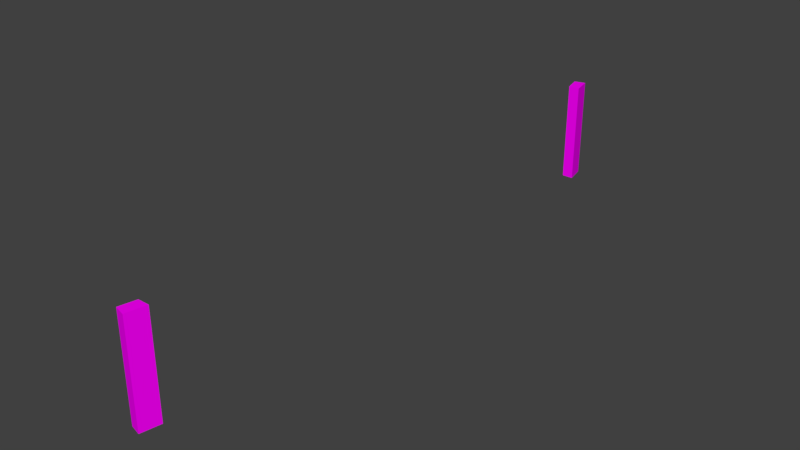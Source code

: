 # Source: Bridge60_lateral2.blend  (saved by Blender 2.78.0; exported with 4.5.12 LTS)
import bpy
from mathutils import Matrix  # noqa: F401  (used for matrix-valued properties, if any)

bpy.ops.wm.read_factory_settings(use_empty=True)
scene = bpy.context.scene
scene.name = 'Scene'

# ---- collections
col_collection_1 = bpy.data.collections.new('Collection 1'); scene.collection.children.link(col_collection_1)

# ---- images (referenced by path relative to the original .blend; pixels are not part of the script)
import os
ASSET_DIR = os.environ.get("B2B_ASSET_DIR", "")  # directory of the original .blend (textures are referenced by path, not embedded)
HERE = os.path.dirname(os.path.abspath(__file__))  # packed textures are extracted next to this script under _unpacked/

def load_image(name, relpath, width, height, colorspace="sRGB"):
    """Load a texture the original file referenced (path relative to the .blend, or extracted next to this script)."""
    p = next((c for c in (os.path.join(HERE, relpath), os.path.join(ASSET_DIR, relpath)) if relpath and os.path.exists(c)), "")
    if p:
        img = bpy.data.images.load(p, check_existing=True)
        img.name = name
    else:  # same state as the original file: an image datablock whose file is absent (Cycles renders it pink)
        img = bpy.data.images.new(name, width, height)
        img.source = "FILE"
        img.filepath = "//" + (relpath or name)
    img.colorspace_settings.name = colorspace
    return img
img_specular_tga = load_image('specular.tga', 'specular.tga', 1024, 1024, 'sRGB')

# ---- materials (node trees are filled in below, after node groups)
mat_material_001 = bpy.data.materials.new('Material.001')
mat_material_001.alpha_threshold = 0.0
mat_material_001.roughness = 0.5

# ---- material node trees
mat_material_001.use_nodes = True; mat_material_001.node_tree.nodes.clear()
_N = mat_material_001.node_tree.nodes; _L = mat_material_001.node_tree.links
n0 = _N.new('ShaderNodeOutputMaterial'); n0.name = 'Material Output'; n0.location = (300, 300)
n1 = _N.new('ShaderNodeBsdfDiffuse'); n1.name = 'Diffuse BSDF'; n1.location = (10, 300)
n2 = _N.new('ShaderNodeTexImage'); n2.name = 'Image Texture'; n2.location = (-180, 300)
n2.width = 140
n2.image = img_specular_tga
_L.new(n1.outputs[0], n0.inputs[0])
_L.new(n2.outputs[0], n1.inputs[0])
n0.is_active_output = True

# ---- world
world_world = bpy.data.worlds.new('World'); scene.world = world_world
world_world.color = (0.05088, 0.05088, 0.05088)
world_world.use_sun_shadow = False
world_world.sun_shadow_jitter_overblur = 0.0
world_world.cycles.sampling_method = 'MANUAL'

# ---- meshes
me_cube_001 = bpy.data.meshes.new('Cube.001')
me_cube_001.from_pydata([(0.8122, -2.899, -3.576e-07), (0.7061, -2.87, 0.6133), (0.8122, -2.899, -3.219e-06), (0.7061, -2.87, 0.9844), (0.8122, -2.899, 0.9844), (0.7061, -2.87, 0.2737), (0.7061, -2.87, -3.219e-06), (0.7407, -2.712, 0.2737), (0.7407, -2.712, -3.219e-06), (0.7407, -2.712, 0.6133), (0.8506, -2.712, -3.576e-07), (0.8506, -2.712, -3.219e-06), (0.7407, -2.712, 0.9844), (0.8506, -2.712, 0.9844), (0.8506, -2.712, 0.3281), (0.8506, -2.712, 0.6563), (0.8122, -2.899, 0.3281), (0.8122, -2.899, 0.6563)], [], [(15, 17, 16, 14), (8, 6, 5, 7), (14, 10, 8, 7), (7, 5, 1, 9), (11, 2, 6, 8), (12, 3, 4, 13), (14, 16, 0, 10), (3, 12, 9, 1), (17, 4, 3, 1), (16, 17, 1, 5), (13, 15, 9, 12), (15, 14, 7, 9), (0, 16, 5, 6), (13, 4, 17, 15)])
_uv = me_cube_001.uv_layers.new(name='UVMap')
_uv.uv.foreach_set('vector', [0.2794, 0.6667, 6.995e-07, 0.6667, 6.995e-07, 0.3333, 0.2794, 0.3333, 0.2794, 0.0, 0.5169, 5.46e-09, 0.5169, 0.2781, 0.2794, 0.2781, 0.6781, 0.3333, 0.6781, 2.88e-06, 0.8392, 0.0, 0.8392, 0.2781, 0.2794, 0.2781, 0.5169, 0.2781, 0.5169, 0.623, 0.2794, 0.623, 1.0, 0.0, 1.0, 0.1935, 0.8392, 0.1869, 0.8422, 0.02247, 0.8422, 0.3646, 0.8392, 0.2001, 1.0, 0.1935, 1.0, 0.387, 0.2794, 0.3333, 6.995e-07, 0.3333, 6.995e-07, 1.461e-08, 0.2794, 0.0, 0.5169, 1.0, 0.2794, 1.0, 0.2794, 0.623, 0.5169, 0.623, 0.5169, 0.3333, 0.5169, 1.816e-07, 0.6781, 0.0, 0.6781, 0.377, 0.5169, 0.6667, 0.5169, 0.3333, 0.6781, 0.377, 0.6781, 0.7219, 0.6781, 1.0, 0.6781, 0.6667, 0.8392, 0.623, 0.8392, 1.0, 0.6781, 0.6667, 0.6781, 0.3333, 0.8392, 0.2781, 0.8392, 0.623, 0.5169, 1.0, 0.5169, 0.6667, 0.6781, 0.7219, 0.6781, 1.0, 0.2794, 1.0, 0.0, 1.0, 6.995e-07, 0.6667, 0.2794, 0.6667])
me_cube_001.materials.append(mat_material_001)
me_cube_001.use_remesh_preserve_volume = False
me_cube_001.use_remesh_preserve_attributes = False
me_cube_001.use_mirror_vertex_groups = False
me_cube_001.update()

# ---- objects
ob_cube = bpy.data.objects.new('Cube', me_cube_001)

# ---- transforms, parenting, visibility, modifiers, constraints
ob_cube.location = (0.0, 0.0, 0.0)
ob_cube.lineart.crease_threshold = 0.0
_vg = ob_cube.vertex_groups.new(name='Group')
_m = ob_cube.modifiers.new('Mirror', 'MIRROR')
_m.use_axis = (False, True, False)
_m.use_clip = True

# ---- collection membership
col_collection_1.objects.link(ob_cube)

# ---- scene / render settings (as saved in the file)
scene.frame_start = 1; scene.frame_end = 250; scene.frame_set(0)
scene.render.engine = 'CYCLES'
scene.render.resolution_percentage = 50
scene.render.dither_intensity = 0.0
scene.cycles.use_denoising = False
scene.cycles.samples = 128
scene.cycles.sampling_pattern = 'TABULATED_SOBOL'
scene.cycles.light_sampling_threshold = 0.0
scene.cycles.use_adaptive_sampling = False
scene.cycles.use_light_tree = False
scene.cycles.blur_glossy = 0.0
scene.cycles.sample_clamp_indirect = 0.0
scene.view_settings.view_transform = 'Standard'
bpy.context.view_layer.update()

# ---- added for rendering (the .blend has no active camera and no usable light): camera, sun
cam_auto = bpy.data.cameras.new('AutoCamera')
cam_auto.lens = 50.0
cam_auto.sensor_width = 36.0
cam_auto.clip_end = 1000.0
ob_auto_camera = bpy.data.objects.new('AutoCamera', cam_auto)
scene.collection.objects.link(ob_auto_camera)
ob_auto_camera.location = (6.22076, -6.53091, 4.84613)
ob_auto_camera.rotation_euler = (1.09748, -7.21219e-08, 0.694738)
scene.camera = ob_auto_camera
light_auto_sun = bpy.data.lights.new('AutoSun', 'SUN')
light_auto_sun.energy = 3.0
light_auto_sun.angle = 0.0523599
ob_auto_sun = bpy.data.objects.new('AutoSun', light_auto_sun)
scene.collection.objects.link(ob_auto_sun)
ob_auto_sun.rotation_euler = (0.872665, 0.174533, 0.523599)
bpy.context.view_layer.update()

